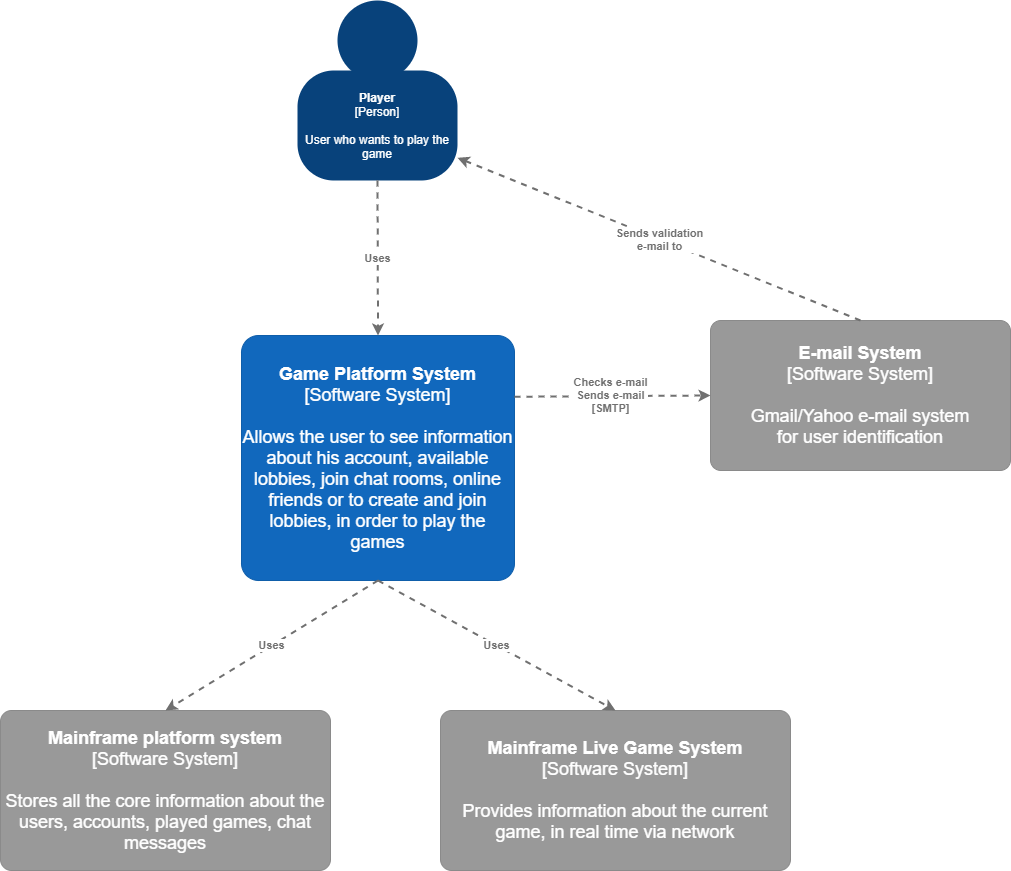

The diagram above was exported from draw.io. Its source (the exported page's mxGraphModel, read from the mxfile embedded in the PNG):
<mxGraphModel dx="1038" dy="576" grid="1" gridSize="10" guides="1" tooltips="1" connect="1" arrows="1" fold="1" page="1" pageScale="1" pageWidth="1654" pageHeight="1169" background="none" math="0" shadow="0">
  <root>
    <mxCell id="0" />
    <mxCell id="1" parent="0" />
    <mxCell id="gOw9gGIbWoUxxG0pvZkC-1" value="" style="group;rounded=0;labelBackgroundColor=none;fillColor=none;fontColor=#ffffff;align=center;html=1;" vertex="1" connectable="0" parent="1">
      <mxGeometry x="747" y="210" width="160" height="180" as="geometry" />
      <C4Person as="c4" />
    </mxCell>
    <object label="&lt;b&gt;Player&lt;/b&gt;&lt;br&gt;&lt;div&gt;[Person]&lt;/div&gt;&lt;div&gt;&lt;br&gt;&lt;/div&gt;&lt;div&gt;User who wants to play the game&lt;/div&gt;" placeholders="1" c4Name="name" c4Type="body" c4Description="Description" id="gOw9gGIbWoUxxG0pvZkC-2">
      <mxCell style="rounded=1;whiteSpace=wrap;html=1;labelBackgroundColor=none;fillColor=#08427b;fontColor=#ffffff;align=center;arcSize=33;strokeColor=3c7fc0;" vertex="1" parent="gOw9gGIbWoUxxG0pvZkC-1">
        <mxGeometry y="70" width="160" height="110" as="geometry" />
        <C4Person as="c4" />
      </mxCell>
    </object>
    <mxCell id="gOw9gGIbWoUxxG0pvZkC-3" value="" style="ellipse;whiteSpace=wrap;html=1;aspect=fixed;rounded=0;labelBackgroundColor=none;fillColor=#08427b;fontSize=12;fontColor=#ffffff;align=center;strokeColor=3c7fc0;" vertex="1" parent="gOw9gGIbWoUxxG0pvZkC-1">
      <mxGeometry x="40" width="80" height="80" as="geometry" />
      <C4Person as="c4" />
    </mxCell>
    <object label="&lt;b style=&quot;font-size: 18px&quot;&gt;&lt;font style=&quot;font-size: 18px&quot;&gt;E-mail System&lt;/font&gt;&lt;/b&gt;&lt;div style=&quot;font-size: 18px&quot;&gt;&lt;font style=&quot;font-size: 18px&quot;&gt;[Software System]&lt;/font&gt;&lt;/div&gt;&lt;div style=&quot;font-size: 18px&quot;&gt;&lt;font style=&quot;font-size: 18px&quot;&gt;&lt;br&gt;&lt;/font&gt;&lt;/div&gt;&lt;div style=&quot;font-size: 18px&quot;&gt;Gmail/Yahoo e-mail system&lt;/div&gt;&lt;div style=&quot;font-size: 18px&quot;&gt;for user identification&lt;/div&gt;" placeholders="1" c4Name="name" c4Type="SoftwareSystemDependency" c4Description="Description" id="gOw9gGIbWoUxxG0pvZkC-4">
      <mxCell style="rounded=1;whiteSpace=wrap;html=1;labelBackgroundColor=none;fillColor=#999999;fontColor=#ffffff;align=center;arcSize=7;strokeColor=#8a8a8a;" vertex="1" parent="1">
        <mxGeometry x="1160" y="530" width="300" height="150" as="geometry" />
        <C4SoftwareSystemDependency as="c4" />
      </mxCell>
    </object>
    <object label="&lt;div style=&quot;text-align: left&quot;&gt;&lt;div style=&quot;text-align: center&quot;&gt;&lt;b&gt;Sends validation&lt;/b&gt;&lt;/div&gt;&lt;div style=&quot;text-align: center&quot;&gt;&lt;b&gt;e-mail to&lt;/b&gt;&lt;/div&gt;&lt;/div&gt;" c4Type="Relationship" c4Description="Description" c4Technology="technology" id="gOw9gGIbWoUxxG0pvZkC-5">
      <mxCell style="edgeStyle=none;rounded=0;html=1;jettySize=auto;orthogonalLoop=1;strokeColor=#707070;strokeWidth=2;fontColor=#707070;jumpStyle=none;dashed=1;exitX=0.5;exitY=0;exitDx=0;exitDy=0;" edge="1" parent="1" source="gOw9gGIbWoUxxG0pvZkC-4" target="gOw9gGIbWoUxxG0pvZkC-2">
        <mxGeometry width="160" relative="1" as="geometry">
          <mxPoint x="710" y="410" as="sourcePoint" />
          <mxPoint x="870" y="410" as="targetPoint" />
        </mxGeometry>
        <C4Relationship as="c4" />
      </mxCell>
    </object>
    <object label="&lt;font style=&quot;font-size: 18px&quot;&gt;&lt;b&gt;Game Platform System&lt;/b&gt;&lt;br&gt;&lt;/font&gt;&lt;div style=&quot;font-size: 18px&quot;&gt;&lt;font style=&quot;font-size: 18px&quot;&gt;[Software System]&lt;/font&gt;&lt;/div&gt;&lt;div style=&quot;font-size: 18px&quot;&gt;&lt;font style=&quot;font-size: 18px&quot;&gt;&lt;br&gt;&lt;/font&gt;&lt;/div&gt;&lt;div style=&quot;font-size: 18px&quot;&gt;&lt;font style=&quot;font-size: 18px&quot;&gt;Allows the user to see information about his account, available lobbies, join chat rooms, online friends or to create and join lobbies, in order to play the games&lt;/font&gt;&lt;/div&gt;" placeholders="1" c4Name="name" c4Type="SoftwareSystem" c4Description="Description" id="gOw9gGIbWoUxxG0pvZkC-6">
      <mxCell style="rounded=1;whiteSpace=wrap;html=1;labelBackgroundColor=none;fillColor=#1168bd;fontColor=#ffffff;align=center;arcSize=7;strokeColor=#0f5eaa;" vertex="1" parent="1">
        <mxGeometry x="691" y="545" width="273" height="245" as="geometry" />
        <C4SoftwareSystem as="c4" />
      </mxCell>
    </object>
    <object label="&lt;font style=&quot;font-size: 18px&quot;&gt;&lt;b&gt;Mainframe platform system&lt;/b&gt;&lt;br&gt;&lt;/font&gt;&lt;div style=&quot;font-size: 18px&quot;&gt;&lt;font style=&quot;font-size: 18px&quot;&gt;[Software System]&lt;/font&gt;&lt;/div&gt;&lt;div style=&quot;font-size: 18px&quot;&gt;&lt;font style=&quot;font-size: 18px&quot;&gt;&lt;br&gt;&lt;/font&gt;&lt;/div&gt;&lt;div style=&quot;font-size: 18px&quot;&gt;&lt;font style=&quot;font-size: 18px&quot;&gt;Stores all the core information about the users, accounts, played games, chat messages&lt;/font&gt;&lt;/div&gt;" placeholders="1" c4Name="name" c4Type="SoftwareSystemDependency" c4Description="Description" id="gOw9gGIbWoUxxG0pvZkC-7">
      <mxCell style="rounded=1;whiteSpace=wrap;html=1;labelBackgroundColor=none;fillColor=#999999;fontColor=#ffffff;align=center;arcSize=7;strokeColor=#8a8a8a;" vertex="1" parent="1">
        <mxGeometry x="450" y="920" width="330" height="160" as="geometry" />
        <C4SoftwareSystemDependency as="c4" />
      </mxCell>
    </object>
    <object label="&lt;span style=&quot;font-size: 18px&quot;&gt;&lt;b&gt;Mainframe Live Game System&lt;/b&gt;&lt;/span&gt;&lt;br&gt;&lt;div style=&quot;font-size: 18px&quot;&gt;&lt;font style=&quot;font-size: 18px&quot;&gt;[Software System]&lt;/font&gt;&lt;/div&gt;&lt;div style=&quot;font-size: 18px&quot;&gt;&lt;font style=&quot;font-size: 18px&quot;&gt;&lt;br&gt;&lt;/font&gt;&lt;/div&gt;&lt;div style=&quot;font-size: 18px&quot;&gt;&lt;font style=&quot;font-size: 18px&quot;&gt;Provides information about the current game, in real time via network&lt;/font&gt;&lt;/div&gt;" placeholders="1" c4Name="name" c4Type="SoftwareSystemDependency" c4Description="Description" id="gOw9gGIbWoUxxG0pvZkC-8">
      <mxCell style="rounded=1;whiteSpace=wrap;html=1;labelBackgroundColor=none;fillColor=#999999;fontColor=#ffffff;align=center;arcSize=7;strokeColor=#8a8a8a;" vertex="1" parent="1">
        <mxGeometry x="890" y="920" width="350" height="160" as="geometry" />
        <C4SoftwareSystemDependency as="c4" />
      </mxCell>
    </object>
    <object label="&lt;div style=&quot;text-align: left&quot;&gt;&lt;div style=&quot;text-align: center&quot;&gt;&lt;b&gt;Uses&lt;/b&gt;&lt;/div&gt;&lt;/div&gt;" c4Type="Relationship" c4Description="Description" c4Technology="technology" id="gOw9gGIbWoUxxG0pvZkC-9">
      <mxCell style="edgeStyle=none;rounded=0;html=1;entryX=0.5;entryY=0;jettySize=auto;orthogonalLoop=1;strokeColor=#707070;strokeWidth=2;fontColor=#707070;jumpStyle=none;dashed=1;exitX=0.5;exitY=1;exitDx=0;exitDy=0;entryDx=0;entryDy=0;" edge="1" parent="1" source="gOw9gGIbWoUxxG0pvZkC-2" target="gOw9gGIbWoUxxG0pvZkC-6">
        <mxGeometry width="160" relative="1" as="geometry">
          <mxPoint x="810" y="670" as="sourcePoint" />
          <mxPoint x="970" y="670" as="targetPoint" />
        </mxGeometry>
        <C4Relationship as="c4" />
      </mxCell>
    </object>
    <object label="&lt;div style=&quot;text-align: left&quot;&gt;&lt;div style=&quot;text-align: center&quot;&gt;&lt;b&gt;Uses&lt;/b&gt;&lt;/div&gt;&lt;/div&gt;" c4Type="Relationship" c4Description="Description" c4Technology="technology" id="gOw9gGIbWoUxxG0pvZkC-10">
      <mxCell style="edgeStyle=none;rounded=0;html=1;entryX=0.5;entryY=0;jettySize=auto;orthogonalLoop=1;strokeColor=#707070;strokeWidth=2;fontColor=#707070;jumpStyle=none;dashed=1;exitX=0.5;exitY=1;exitDx=0;exitDy=0;entryDx=0;entryDy=0;" edge="1" parent="1" source="gOw9gGIbWoUxxG0pvZkC-6" target="gOw9gGIbWoUxxG0pvZkC-7">
        <mxGeometry width="160" relative="1" as="geometry">
          <mxPoint x="810" y="670" as="sourcePoint" />
          <mxPoint x="970" y="670" as="targetPoint" />
        </mxGeometry>
        <C4Relationship as="c4" />
      </mxCell>
    </object>
    <object label="&lt;div style=&quot;text-align: left&quot;&gt;&lt;div style=&quot;text-align: center&quot;&gt;&lt;b&gt;Uses&lt;/b&gt;&lt;/div&gt;&lt;/div&gt;" c4Type="Relationship" c4Description="Description" c4Technology="technology" id="gOw9gGIbWoUxxG0pvZkC-11">
      <mxCell style="edgeStyle=none;rounded=0;html=1;entryX=0.5;entryY=0;jettySize=auto;orthogonalLoop=1;strokeColor=#707070;strokeWidth=2;fontColor=#707070;jumpStyle=none;dashed=1;exitX=0.5;exitY=1;exitDx=0;exitDy=0;entryDx=0;entryDy=0;" edge="1" parent="1" source="gOw9gGIbWoUxxG0pvZkC-6" target="gOw9gGIbWoUxxG0pvZkC-8">
        <mxGeometry width="160" relative="1" as="geometry">
          <mxPoint x="810" y="670" as="sourcePoint" />
          <mxPoint x="970" y="670" as="targetPoint" />
        </mxGeometry>
        <C4Relationship as="c4" />
      </mxCell>
    </object>
    <object label="&lt;div style=&quot;text-align: left&quot;&gt;&lt;div style=&quot;text-align: center&quot;&gt;&lt;b&gt;Checks e-mail&lt;/b&gt;&lt;/div&gt;&lt;div style=&quot;text-align: center&quot;&gt;&lt;b&gt;Sends e-mail&lt;/b&gt;&lt;/div&gt;&lt;div style=&quot;text-align: center&quot;&gt;&lt;b&gt;[SMTP]&lt;/b&gt;&lt;/div&gt;&lt;/div&gt;" c4Type="Relationship" c4Description="Description" c4Technology="technology" id="gOw9gGIbWoUxxG0pvZkC-12">
      <mxCell style="edgeStyle=none;rounded=0;html=1;entryX=0;entryY=0.5;jettySize=auto;orthogonalLoop=1;strokeColor=#707070;strokeWidth=2;fontColor=#707070;jumpStyle=none;dashed=1;entryDx=0;entryDy=0;exitX=1;exitY=0.25;exitDx=0;exitDy=0;" edge="1" parent="1" source="gOw9gGIbWoUxxG0pvZkC-6" target="gOw9gGIbWoUxxG0pvZkC-4">
        <mxGeometry x="-0.0204" y="1" width="160" relative="1" as="geometry">
          <mxPoint x="960" y="600" as="sourcePoint" />
          <mxPoint x="1120" y="600" as="targetPoint" />
          <mxPoint as="offset" />
        </mxGeometry>
        <C4Relationship as="c4" />
      </mxCell>
    </object>
  </root>
</mxGraphModel>